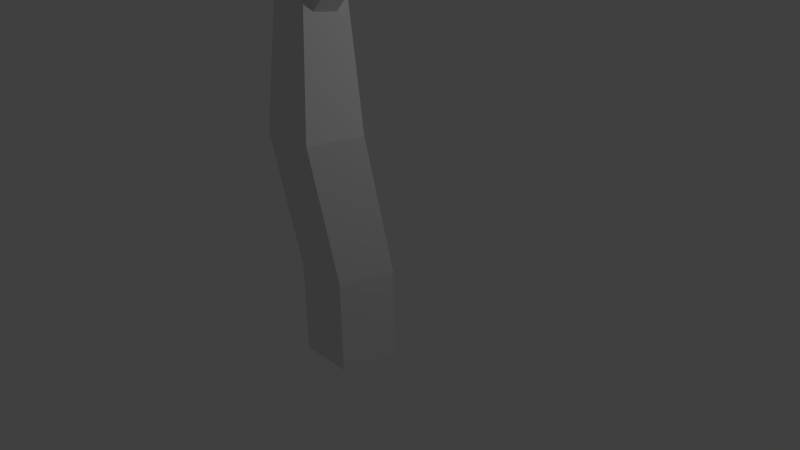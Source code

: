 # Source: tree.blend  (saved by Blender 2.69.0; exported with 4.5.12 LTS)
import bpy
from mathutils import Matrix  # noqa: F401  (used for matrix-valued properties, if any)

bpy.ops.wm.read_factory_settings(use_empty=True)
scene = bpy.context.scene
scene.name = 'Scene'

# ---- collections
col_collection_1 = bpy.data.collections.new('Collection 1'); scene.collection.children.link(col_collection_1)

# ---- world
world_world = bpy.data.worlds.new('World'); scene.world = world_world
world_world.color = (0.05088, 0.05088, 0.05088)
world_world.use_sun_shadow = False
world_world.sun_shadow_jitter_overblur = 0.0
world_world.cycles.sampling_method = 'MANUAL'
world_world.cycles.sample_map_resolution = 256

# ---- cameras
cam_camera = bpy.data.cameras.new('Camera')
cam_camera.clip_end = 100.0
cam_camera.lens = 35.0
cam_camera.sensor_width = 32.0
cam_camera.sensor_height = 18.0
cam_camera.ortho_scale = 7.314
cam_camera.dof.focus_distance = 0.0
cam_camera.dof.aperture_fstop = 128.0

# ---- lights
light_lamp = bpy.data.lights.new('Lamp', 'POINT')
light_lamp.transmission_factor = 0.0
light_lamp.cutoff_distance = 30.0
light_lamp.energy = 100.0
light_lamp.shadow_buffer_clip_start = 1.001
light_lamp.shadow_soft_size = 0.1
light_lamp.shadow_maximum_resolution = 0.006
light_lamp.use_absolute_resolution = True
light_lamp.cycles.use_multiple_importance_sampling = False

# ---- meshes
me_cylinder = bpy.data.meshes.new('Cylinder')
me_cylinder.from_pydata([(-0.1618, 0.3753, -1.338), (-0.1618, 0.3753, -0.07539), (0.4238, -0.05021, -1.338), (0.4238, -0.05021, -0.07539), (0.2001, -0.7387, -1.338), (0.2001, -0.7387, -0.07539), (-0.5238, -0.7387, -1.338), (-0.5238, -0.7387, -0.07539), (-0.7475, -0.05021, -1.338), (-0.7475, -0.05021, -0.07539), (-0.4581, 0.2195, 1.697), (0.1275, -0.206, 1.697), (-0.09615, -0.8944, 1.697), (-0.82, -0.8944, 1.697), (-1.044, -0.206, 1.697), (-1.06, 0.4886, 3.889), (-0.6772, 0.2108, 3.889), (-0.8232, -0.2388, 3.889), (-1.296, -0.2388, 3.889), (-1.442, 0.2108, 3.889), (-1.029, 0.545, 5.848), (-0.819, 0.3927, 5.848), (-0.8991, 0.1461, 5.848), (-1.158, 0.1461, 5.848), (-1.238, 0.3927, 5.848), (-1.029, 0.4207, 6.787), (-0.9372, 0.3542, 6.787), (-0.9721, 0.2467, 6.787), (-1.085, 0.2467, 6.787), (-1.12, 0.3542, 6.787), (-0.8478, 0.06549, 2.933), (-0.3975, 0.07579, 3.437), (-0.6917, -0.1005, 2.75), (-0.2414, -0.09021, 3.255), (-0.7565, -0.3687, 2.814), (-0.3062, -0.3584, 3.318), (-0.9526, -0.3685, 3.036), (-0.5023, -0.3582, 3.54), (-1.009, -0.1001, 3.109), (-0.5587, -0.08982, 3.613), (0.1537, 0.02965, 4.235), (0.3098, -0.1364, 4.052), (0.245, -0.4046, 4.116), (0.04885, -0.4043, 4.337), (-0.007569, -0.136, 4.411), (0.7743, 0.1526, 5.296), (0.8762, 0.0442, 5.177), (0.8339, -0.1309, 5.218), (0.7058, -0.1308, 5.363), (0.669, 0.04445, 5.411), (1.482, 0.1906, 6.069), (1.537, 0.1311, 6.004), (1.514, 0.03508, 6.027), (1.444, 0.03516, 6.106), (1.424, 0.1313, 6.132), (1.816, 0.1498, 6.443), (1.84, 0.1238, 6.415), (1.83, 0.08195, 6.425), (1.799, 0.08198, 6.459), (1.79, 0.1239, 6.471), (-1.363, 1.801, 4.774), (0.2846, 0.1075, 5.197), (-1.992, -0.5089, 4.749), (-3.4, 1.105, 5.922), (-1.992, 2.719, 7.095), (0.2846, 2.102, 6.647), (-0.7337, -1.635, 6.607), (-3.011, -1.019, 7.055), (-3.011, 0.9757, 8.504), (-0.7337, 1.592, 8.952), (0.6736, -0.02163, 7.779), (-1.363, -0.7178, 8.927), (1.983, 1.023, 5.889), (2.532, 0.1079, 5.77), (1.538, 0.09195, 6.21), (1.415, 0.9624, 6.883), (2.334, 1.516, 6.858), (3.024, 0.9882, 6.17), (2.304, -0.5178, 6.69), (1.614, 0.0103, 7.378), (2.105, 0.8906, 7.779), (3.099, 0.9065, 7.338), (3.222, 0.03606, 6.665), (2.654, -0.02425, 7.659)], [], [(0, 1, 3, 2), (2, 3, 5, 4), (4, 5, 7, 6), (1, 9, 14, 10), (8, 9, 1, 0), (6, 7, 9, 8), (10, 14, 19, 15), (9, 7, 13, 14), (7, 5, 12, 13), (5, 3, 11, 12), (3, 1, 10, 11), (15, 19, 24, 20), (14, 13, 18, 19), (13, 12, 17, 18), (12, 11, 16, 17), (11, 10, 15, 16), (20, 24, 29, 25), (19, 18, 23, 24), (18, 17, 22, 23), (17, 16, 21, 22), (16, 15, 20, 21), (72, 73, 74), (24, 23, 28, 29), (23, 22, 27, 28), (22, 21, 26, 27), (21, 20, 25, 26), (30, 31, 33, 32), (32, 33, 35, 34), (34, 35, 37, 36), (31, 39, 44, 40), (38, 39, 31, 30), (36, 37, 39, 38), (40, 44, 49, 45), (39, 37, 43, 44), (37, 35, 42, 43), (35, 33, 41, 42), (33, 31, 40, 41), (45, 49, 54, 50), (44, 43, 48, 49), (43, 42, 47, 48), (42, 41, 46, 47), (41, 40, 45, 46), (50, 54, 59, 55), (49, 48, 53, 54), (48, 47, 52, 53), (47, 46, 51, 52), (46, 45, 50, 51), (54, 53, 58, 59), (53, 52, 57, 58), (52, 51, 56, 57), (51, 50, 55, 56), (60, 61, 62), (61, 60, 65), (60, 62, 63), (60, 63, 64), (60, 64, 65), (61, 65, 70), (62, 61, 66), (63, 62, 67), (64, 63, 68), (65, 64, 69), (61, 70, 66), (62, 66, 67), (63, 67, 68), (64, 68, 69), (65, 69, 70), (66, 70, 71), (67, 66, 71), (68, 67, 71), (69, 68, 71), (70, 69, 71), (73, 72, 77), (72, 74, 75), (72, 75, 76), (72, 76, 77), (73, 77, 82), (74, 73, 78), (75, 74, 79), (76, 75, 80), (77, 76, 81), (73, 82, 78), (74, 78, 79), (75, 79, 80), (76, 80, 81), (77, 81, 82), (78, 82, 83), (79, 78, 83), (80, 79, 83), (81, 80, 83), (82, 81, 83)])
_uv = me_cylinder.uv_layers.new(name='UVMap')
_uv.uv.foreach_set('vector', [0.6463, 0.4771, 0.649, 0.4079, 0.6918, 0.4101, 0.6907, 0.4788, 0.6907, 0.4788, 0.6918, 0.4101, 0.735, 0.4069, 0.7364, 0.4786, 0.5151, 0.4777, 0.5121, 0.4065, 0.5578, 0.4028, 0.5598, 0.4758, 0.649, 0.4079, 0.6045, 0.4035, 0.6029, 0.2983, 0.6486, 0.3049, 0.6032, 0.4755, 0.6045, 0.4035, 0.649, 0.4079, 0.6463, 0.4771, 0.5598, 0.4758, 0.5578, 0.4028, 0.6045, 0.4035, 0.6032, 0.4755, 0.6486, 0.3049, 0.6029, 0.2983, 0.6116, 0.1766, 0.6384, 0.1768, 0.6045, 0.4035, 0.5578, 0.4028, 0.5593, 0.3006, 0.6029, 0.2983, 0.5578, 0.4028, 0.5121, 0.4065, 0.5164, 0.3043, 0.5593, 0.3006, 0.735, 0.4069, 0.6918, 0.4101, 0.6925, 0.3122, 0.7364, 0.3064, 0.6918, 0.4101, 0.649, 0.4079, 0.6486, 0.3049, 0.6925, 0.3122, 0.6384, 0.1768, 0.6116, 0.1766, 0.6188, 0.07528, 0.6338, 0.07474, 0.6029, 0.2983, 0.5593, 0.3006, 0.5855, 0.179, 0.6116, 0.1766, 0.5593, 0.3006, 0.5164, 0.3043, 0.5572, 0.1759, 0.5855, 0.179, 0.7364, 0.3064, 0.6925, 0.3122, 0.6662, 0.1795, 0.6951, 0.1763, 0.6925, 0.3122, 0.6486, 0.3049, 0.6384, 0.1768, 0.6662, 0.1795, 0.6338, 0.07474, 0.6188, 0.07528, 0.623, 0.02369, 0.6299, 0.02368, 0.6116, 0.1766, 0.5855, 0.179, 0.6033, 0.0739, 0.6188, 0.07528, 0.5855, 0.179, 0.5572, 0.1759, 0.5882, 0.06942, 0.6033, 0.0739, 0.6951, 0.1763, 0.6662, 0.1795, 0.6487, 0.07327, 0.6636, 0.07009, 0.6662, 0.1795, 0.6384, 0.1768, 0.6338, 0.07474, 0.6487, 0.07327, 0.6862, 0.8913, 0.6452, 0.8354, 0.7141, 0.8279, 0.6188, 0.07528, 0.6033, 0.0739, 0.6162, 0.02259, 0.623, 0.02369, 0.6033, 0.0739, 0.5882, 0.06942, 0.6096, 0.02035, 0.6162, 0.02259, 0.6636, 0.07009, 0.6487, 0.07327, 0.6368, 0.0226, 0.6435, 0.02047, 0.6487, 0.07327, 0.6338, 0.07474, 0.6299, 0.02368, 0.6368, 0.0226, 0.4701, 0.9095, 0.4305, 0.9085, 0.4318, 0.8911, 0.4714, 0.8922, 0.4712, 0.9789, 0.4312, 0.9796, 0.4312, 0.9622, 0.4714, 0.9614, 0.4714, 0.9614, 0.4312, 0.9622, 0.4299, 0.9442, 0.4706, 0.9438, 0.4305, 0.9085, 0.4294, 0.926, 0.3727, 0.9277, 0.3735, 0.9104, 0.4698, 0.9266, 0.4294, 0.926, 0.4305, 0.9085, 0.4701, 0.9095, 0.4706, 0.9438, 0.4299, 0.9442, 0.4294, 0.926, 0.4698, 0.9266, 0.3735, 0.9104, 0.3727, 0.9277, 0.3047, 0.9305, 0.3038, 0.9198, 0.4294, 0.926, 0.4299, 0.9442, 0.3752, 0.944, 0.3727, 0.9277, 0.4299, 0.9442, 0.4312, 0.9622, 0.3775, 0.9595, 0.3752, 0.944, 0.4312, 0.9622, 0.4312, 0.9796, 0.3756, 0.976, 0.3775, 0.9595, 0.4318, 0.8911, 0.4305, 0.9085, 0.3735, 0.9104, 0.3754, 0.8929, 0.3038, 0.9198, 0.3047, 0.9305, 0.2459, 0.9329, 0.2451, 0.9269, 0.3727, 0.9277, 0.3752, 0.944, 0.3068, 0.9409, 0.3047, 0.9305, 0.3752, 0.944, 0.3775, 0.9595, 0.3072, 0.952, 0.3068, 0.9409, 0.3775, 0.9595, 0.3756, 0.976, 0.3043, 0.9628, 0.3072, 0.952, 0.3754, 0.8929, 0.3735, 0.9104, 0.3038, 0.9198, 0.3041, 0.9089, 0.2451, 0.9269, 0.2459, 0.9329, 0.2168, 0.9348, 0.2164, 0.932, 0.3047, 0.9305, 0.3068, 0.9409, 0.2464, 0.939, 0.2459, 0.9329, 0.3068, 0.9409, 0.3072, 0.952, 0.246, 0.9452, 0.2464, 0.939, 0.3072, 0.952, 0.3043, 0.9628, 0.2443, 0.9511, 0.246, 0.9452, 0.3041, 0.9089, 0.3038, 0.9198, 0.2451, 0.9269, 0.2443, 0.9208, 0.2459, 0.9329, 0.2464, 0.939, 0.2169, 0.9375, 0.2168, 0.9348, 0.2464, 0.939, 0.246, 0.9452, 0.2167, 0.9402, 0.2169, 0.9375, 0.246, 0.9452, 0.2443, 0.9511, 0.2164, 0.9424, 0.2172, 0.9398, 0.2443, 0.9208, 0.2451, 0.9269, 0.2164, 0.932, 0.2159, 0.9293, 0.409, 0.8504, 0.3175, 0.7256, 0.4714, 0.7088, 0.4714, 0.04396, 0.3745, 0.1646, 0.3184, 0.02035, 0.3745, 0.1646, 0.3509, 0.3175, 0.263, 0.2257, 0.3745, 0.1646, 0.263, 0.2257, 0.2525, 0.129, 0.3745, 0.1646, 0.2525, 0.129, 0.3184, 0.02035, 0.3175, 0.7256, 0.1637, 0.7424, 0.2261, 0.6008, 0.4714, 0.7088, 0.3175, 0.7256, 0.3799, 0.584, 0.263, 0.2257, 0.3509, 0.3175, 0.197, 0.3343, 0.2525, 0.129, 0.263, 0.2257, 0.141, 0.1901, 0.3184, 0.02035, 0.2525, 0.129, 0.1646, 0.03714, 0.3175, 0.7256, 0.2261, 0.6008, 0.3799, 0.584, 0.3509, 0.3175, 0.2885, 0.4592, 0.197, 0.3343, 0.263, 0.2257, 0.197, 0.3343, 0.141, 0.1901, 0.2525, 0.129, 0.141, 0.1901, 0.1646, 0.03714, 0.1637, 0.7424, 0.07226, 0.6175, 0.2261, 0.6008, 0.2885, 0.4592, 0.2261, 0.6008, 0.1346, 0.4759, 0.197, 0.3343, 0.2885, 0.4592, 0.1346, 0.4759, 0.141, 0.1901, 0.197, 0.3343, 0.04409, 0.3107, 0.1646, 0.03714, 0.141, 0.1901, 0.02035, 0.09316, 0.2261, 0.6008, 0.07226, 0.6175, 0.1346, 0.4759, 0.7141, 0.53, 0.6707, 0.5841, 0.6456, 0.5195, 0.6707, 0.5841, 0.6601, 0.6526, 0.6208, 0.6115, 0.6707, 0.5841, 0.6208, 0.6115, 0.6161, 0.5681, 0.6707, 0.5841, 0.6161, 0.5681, 0.6456, 0.5195, 0.6452, 0.8354, 0.5763, 0.8429, 0.6042, 0.7795, 0.7141, 0.8279, 0.6452, 0.8354, 0.6732, 0.772, 0.6208, 0.6115, 0.6601, 0.6526, 0.5912, 0.6601, 0.6161, 0.5681, 0.6208, 0.6115, 0.5661, 0.5955, 0.6456, 0.5195, 0.6161, 0.5681, 0.5767, 0.527, 0.6452, 0.8354, 0.6042, 0.7795, 0.6732, 0.772, 0.6601, 0.6526, 0.6322, 0.716, 0.5912, 0.6601, 0.6208, 0.6115, 0.5912, 0.6601, 0.5661, 0.5955, 0.6161, 0.5681, 0.5661, 0.5955, 0.5767, 0.527, 0.5763, 0.8429, 0.5353, 0.787, 0.6042, 0.7795, 0.6322, 0.716, 0.6042, 0.7795, 0.5633, 0.7236, 0.5912, 0.6601, 0.6322, 0.716, 0.5633, 0.7236, 0.5661, 0.5955, 0.5912, 0.6601, 0.5227, 0.6495, 0.5767, 0.527, 0.5661, 0.5955, 0.5121, 0.5521, 0.6042, 0.7795, 0.5353, 0.787, 0.5633, 0.7236])
me_cylinder.use_remesh_preserve_volume = False
me_cylinder.use_remesh_preserve_attributes = False
me_cylinder.use_mirror_vertex_groups = False
me_cylinder.update()

# ---- objects
ob_cylinder = bpy.data.objects.new('Cylinder', me_cylinder)
ob_lamp = bpy.data.objects.new('Lamp', light_lamp)
ob_camera = bpy.data.objects.new('Camera', cam_camera)

# ---- transforms, parenting, visibility, modifiers, constraints
ob_cylinder.location = (0.0, 0.0, 0.0)
ob_cylinder.lineart.crease_threshold = 0.0
ob_lamp.location = (4.076, 1.005, 5.904)
ob_lamp.rotation_euler = (0.6503, 0.05522, 1.866)
ob_lamp.lock_rotations_4d = False
ob_lamp.empty_display_type = 'ARROWS'
ob_lamp.color = (0.0, 0.0, 0.0, 0.0)
ob_lamp.lineart.crease_threshold = 0.0
ob_camera.location = (7.481, -6.508, 5.344)
ob_camera.rotation_euler = (1.109, 0.01082, 0.8149)
ob_camera.lock_rotations_4d = False
ob_camera.empty_display_type = 'ARROWS'
ob_camera.color = (0.0, 0.0, 0.0, 0.0)
ob_camera.display_type = 'WIRE'
ob_camera.lineart.crease_threshold = 0.0

# ---- collection membership
col_collection_1.objects.link(ob_cylinder)
col_collection_1.objects.link(ob_lamp)
col_collection_1.objects.link(ob_camera)

# ---- scene / render settings (as saved in the file)
scene.camera = ob_camera
scene.frame_start = 1; scene.frame_end = 250; scene.frame_set(0)
scene.render.engine = 'BLENDER_EEVEE_NEXT'
scene.render.image_settings.compression = 90
scene.render.resolution_percentage = 50
scene.render.dither_intensity = 0.0
scene.cycles.use_denoising = False
scene.cycles.samples = 10
scene.cycles.sampling_pattern = 'TABULATED_SOBOL'
scene.cycles.light_sampling_threshold = 0.0
scene.cycles.use_adaptive_sampling = False
scene.cycles.use_light_tree = False
scene.cycles.blur_glossy = 0.0
scene.cycles.volume_bounces = 1
scene.cycles.pixel_filter_type = 'GAUSSIAN'
scene.cycles.sample_clamp_indirect = 0.0
scene.view_settings.view_transform = 'Standard'
bpy.context.view_layer.update()

